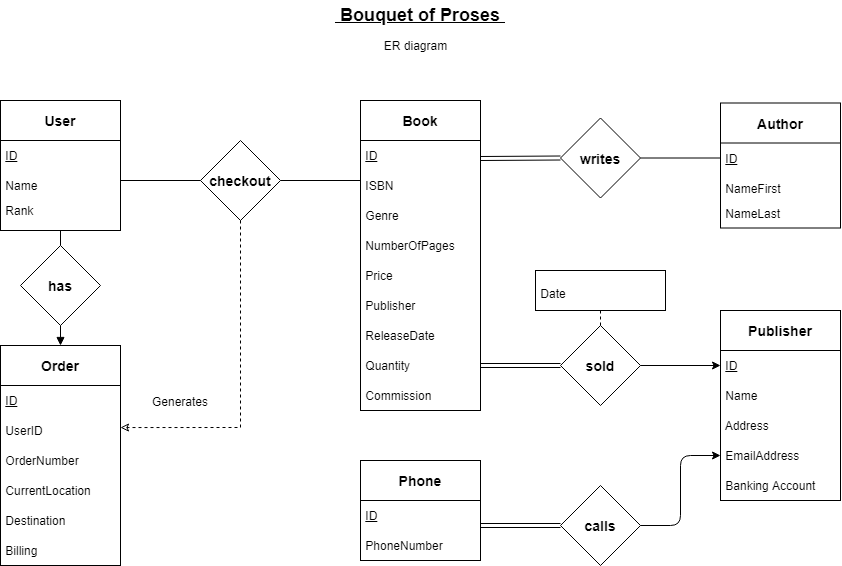

The diagram above was exported from draw.io. Its source (the exported page's mxGraphModel, read from the mxfile embedded in the PNG):
<mxGraphModel dx="812" dy="593" grid="1" gridSize="10" guides="1" tooltips="1" connect="1" arrows="1" fold="1" page="1" pageScale="1" pageWidth="850" pageHeight="1100" math="0" shadow="0">
  <root>
    <mxCell id="0" />
    <mxCell id="1" parent="0" />
    <mxCell id="-eGDzOuUCqbjrK850jfR-1" value="" style="rounded=0;whiteSpace=wrap;html=1;" parent="1" vertex="1">
      <mxGeometry x="360" y="120" width="120" height="310" as="geometry" />
    </mxCell>
    <mxCell id="-eGDzOuUCqbjrK850jfR-2" value="&amp;nbsp;&lt;u&gt;ID&lt;/u&gt;" style="text;html=1;strokeColor=none;fillColor=none;align=left;verticalAlign=middle;whiteSpace=wrap;rounded=0;" parent="1" vertex="1">
      <mxGeometry x="360" y="160" width="120" height="30" as="geometry" />
    </mxCell>
    <mxCell id="-eGDzOuUCqbjrK850jfR-3" value="&lt;b&gt;&lt;font style=&quot;font-size: 14px&quot;&gt;Book&lt;/font&gt;&lt;/b&gt;" style="text;html=1;strokeColor=none;fillColor=none;align=center;verticalAlign=middle;whiteSpace=wrap;rounded=0;" parent="1" vertex="1">
      <mxGeometry x="390" y="120" width="60" height="40" as="geometry" />
    </mxCell>
    <mxCell id="-eGDzOuUCqbjrK850jfR-4" value="&amp;nbsp;ISBN" style="text;html=1;strokeColor=none;fillColor=none;align=left;verticalAlign=middle;whiteSpace=wrap;rounded=0;" parent="1" vertex="1">
      <mxGeometry x="360" y="190" width="120" height="30" as="geometry" />
    </mxCell>
    <mxCell id="-eGDzOuUCqbjrK850jfR-5" value="&amp;nbsp;Price" style="text;html=1;strokeColor=none;fillColor=none;align=left;verticalAlign=middle;whiteSpace=wrap;rounded=0;" parent="1" vertex="1">
      <mxGeometry x="360" y="280" width="120" height="30" as="geometry" />
    </mxCell>
    <mxCell id="-eGDzOuUCqbjrK850jfR-6" value="&amp;nbsp;Publisher" style="text;html=1;strokeColor=none;fillColor=none;align=left;verticalAlign=middle;whiteSpace=wrap;rounded=0;" parent="1" vertex="1">
      <mxGeometry x="360" y="310" width="120" height="30" as="geometry" />
    </mxCell>
    <mxCell id="-eGDzOuUCqbjrK850jfR-7" value="&amp;nbsp;NumberOfPages" style="text;html=1;strokeColor=none;fillColor=none;align=left;verticalAlign=middle;whiteSpace=wrap;rounded=0;" parent="1" vertex="1">
      <mxGeometry x="360" y="250" width="120" height="30" as="geometry" />
    </mxCell>
    <mxCell id="-eGDzOuUCqbjrK850jfR-8" value="&amp;nbsp;Genre" style="text;html=1;strokeColor=none;fillColor=none;align=left;verticalAlign=middle;whiteSpace=wrap;rounded=0;" parent="1" vertex="1">
      <mxGeometry x="360" y="220" width="120" height="30" as="geometry" />
    </mxCell>
    <mxCell id="-eGDzOuUCqbjrK850jfR-9" value="&amp;nbsp;ReleaseDate" style="text;html=1;strokeColor=none;fillColor=none;align=left;verticalAlign=middle;whiteSpace=wrap;rounded=0;" parent="1" vertex="1">
      <mxGeometry x="360" y="340" width="120" height="30" as="geometry" />
    </mxCell>
    <mxCell id="-eGDzOuUCqbjrK850jfR-10" value="&amp;nbsp;Quantity" style="text;html=1;strokeColor=none;fillColor=none;align=left;verticalAlign=middle;whiteSpace=wrap;rounded=0;" parent="1" vertex="1">
      <mxGeometry x="360" y="370" width="120" height="30" as="geometry" />
    </mxCell>
    <mxCell id="-eGDzOuUCqbjrK850jfR-11" value="&amp;nbsp;Commission" style="text;html=1;strokeColor=none;fillColor=none;align=left;verticalAlign=middle;whiteSpace=wrap;rounded=0;" parent="1" vertex="1">
      <mxGeometry x="360" y="400" width="120" height="30" as="geometry" />
    </mxCell>
    <mxCell id="-eGDzOuUCqbjrK850jfR-13" value="" style="endArrow=none;html=1;rounded=0;fontSize=14;exitX=0;exitY=0;exitDx=0;exitDy=0;entryX=1;entryY=0;entryDx=0;entryDy=0;" parent="1" source="-eGDzOuUCqbjrK850jfR-2" target="-eGDzOuUCqbjrK850jfR-2" edge="1">
      <mxGeometry width="50" height="50" relative="1" as="geometry">
        <mxPoint x="540" y="360" as="sourcePoint" />
        <mxPoint x="590" y="310" as="targetPoint" />
      </mxGeometry>
    </mxCell>
    <mxCell id="-eGDzOuUCqbjrK850jfR-14" value="" style="rounded=0;whiteSpace=wrap;html=1;" parent="1" vertex="1">
      <mxGeometry x="720" y="122.5" width="120" height="125" as="geometry" />
    </mxCell>
    <mxCell id="-eGDzOuUCqbjrK850jfR-15" value="&amp;nbsp;&lt;u&gt;ID&lt;/u&gt;" style="text;html=1;strokeColor=none;fillColor=none;align=left;verticalAlign=middle;whiteSpace=wrap;rounded=0;" parent="1" vertex="1">
      <mxGeometry x="720" y="162.5" width="120" height="30" as="geometry" />
    </mxCell>
    <mxCell id="-eGDzOuUCqbjrK850jfR-16" value="&lt;span style=&quot;font-size: 14px&quot;&gt;&lt;b&gt;Author&lt;/b&gt;&lt;/span&gt;" style="text;html=1;strokeColor=none;fillColor=none;align=center;verticalAlign=middle;whiteSpace=wrap;rounded=0;" parent="1" vertex="1">
      <mxGeometry x="750" y="122.5" width="60" height="40" as="geometry" />
    </mxCell>
    <mxCell id="-eGDzOuUCqbjrK850jfR-19" value="&amp;nbsp;NameFirst" style="text;html=1;strokeColor=none;fillColor=none;align=left;verticalAlign=middle;whiteSpace=wrap;rounded=0;" parent="1" vertex="1">
      <mxGeometry x="720" y="192.5" width="120" height="30" as="geometry" />
    </mxCell>
    <mxCell id="-eGDzOuUCqbjrK850jfR-25" value="" style="endArrow=none;html=1;rounded=0;fontSize=14;exitX=0;exitY=0;exitDx=0;exitDy=0;entryX=1;entryY=0;entryDx=0;entryDy=0;" parent="1" source="-eGDzOuUCqbjrK850jfR-15" target="-eGDzOuUCqbjrK850jfR-15" edge="1">
      <mxGeometry width="50" height="50" relative="1" as="geometry">
        <mxPoint x="900" y="362.5" as="sourcePoint" />
        <mxPoint x="950" y="312.5" as="targetPoint" />
      </mxGeometry>
    </mxCell>
    <mxCell id="-eGDzOuUCqbjrK850jfR-26" value="&lt;b&gt;writes&lt;/b&gt;" style="rhombus;whiteSpace=wrap;html=1;fontSize=14;align=center;" parent="1" vertex="1">
      <mxGeometry x="560" y="137.5" width="80" height="80" as="geometry" />
    </mxCell>
    <mxCell id="-eGDzOuUCqbjrK850jfR-28" value="" style="endArrow=none;html=1;rounded=0;fontSize=14;exitX=0;exitY=0.5;exitDx=0;exitDy=0;startArrow=none;startFill=0;shape=link;" parent="1" source="-eGDzOuUCqbjrK850jfR-26" edge="1">
      <mxGeometry width="50" height="50" relative="1" as="geometry">
        <mxPoint x="610" y="360" as="sourcePoint" />
        <mxPoint x="480" y="178" as="targetPoint" />
      </mxGeometry>
    </mxCell>
    <mxCell id="-eGDzOuUCqbjrK850jfR-29" value="" style="rounded=0;whiteSpace=wrap;html=1;" parent="1" vertex="1">
      <mxGeometry x="720" y="330" width="120" height="190" as="geometry" />
    </mxCell>
    <mxCell id="-eGDzOuUCqbjrK850jfR-30" value="&amp;nbsp;&lt;u&gt;ID&lt;/u&gt;" style="text;html=1;strokeColor=none;fillColor=none;align=left;verticalAlign=middle;whiteSpace=wrap;rounded=0;" parent="1" vertex="1">
      <mxGeometry x="720" y="370" width="120" height="30" as="geometry" />
    </mxCell>
    <mxCell id="-eGDzOuUCqbjrK850jfR-31" value="&lt;span style=&quot;font-size: 14px&quot;&gt;&lt;b&gt;Publisher&lt;/b&gt;&lt;/span&gt;" style="text;html=1;strokeColor=none;fillColor=none;align=center;verticalAlign=middle;whiteSpace=wrap;rounded=0;" parent="1" vertex="1">
      <mxGeometry x="750" y="330" width="60" height="40" as="geometry" />
    </mxCell>
    <mxCell id="-eGDzOuUCqbjrK850jfR-32" value="&amp;nbsp;Name" style="text;html=1;strokeColor=none;fillColor=none;align=left;verticalAlign=middle;whiteSpace=wrap;rounded=0;" parent="1" vertex="1">
      <mxGeometry x="720" y="400" width="120" height="30" as="geometry" />
    </mxCell>
    <mxCell id="-eGDzOuUCqbjrK850jfR-33" value="&amp;nbsp;" style="text;html=1;strokeColor=none;fillColor=none;align=left;verticalAlign=middle;whiteSpace=wrap;rounded=0;" parent="1" vertex="1">
      <mxGeometry x="720" y="490" width="120" height="30" as="geometry" />
    </mxCell>
    <mxCell id="-eGDzOuUCqbjrK850jfR-34" value="&amp;nbsp;Banking Account" style="text;html=1;strokeColor=none;fillColor=none;align=left;verticalAlign=middle;whiteSpace=wrap;rounded=0;" parent="1" vertex="1">
      <mxGeometry x="720" y="490" width="120" height="30" as="geometry" />
    </mxCell>
    <mxCell id="-eGDzOuUCqbjrK850jfR-35" value="&amp;nbsp;EmailAddress" style="text;html=1;strokeColor=none;fillColor=none;align=left;verticalAlign=middle;whiteSpace=wrap;rounded=0;" parent="1" vertex="1">
      <mxGeometry x="720" y="460" width="120" height="30" as="geometry" />
    </mxCell>
    <mxCell id="-eGDzOuUCqbjrK850jfR-36" value="&amp;nbsp;Address" style="text;html=1;strokeColor=none;fillColor=none;align=left;verticalAlign=middle;whiteSpace=wrap;rounded=0;" parent="1" vertex="1">
      <mxGeometry x="720" y="430" width="120" height="30" as="geometry" />
    </mxCell>
    <mxCell id="-eGDzOuUCqbjrK850jfR-40" value="" style="endArrow=none;html=1;rounded=0;fontSize=14;exitX=0;exitY=0;exitDx=0;exitDy=0;entryX=1;entryY=0;entryDx=0;entryDy=0;" parent="1" source="-eGDzOuUCqbjrK850jfR-30" target="-eGDzOuUCqbjrK850jfR-30" edge="1">
      <mxGeometry width="50" height="50" relative="1" as="geometry">
        <mxPoint x="900" y="570" as="sourcePoint" />
        <mxPoint x="950" y="520" as="targetPoint" />
      </mxGeometry>
    </mxCell>
    <mxCell id="-eGDzOuUCqbjrK850jfR-42" value="&lt;b&gt;sold&lt;/b&gt;" style="rhombus;whiteSpace=wrap;html=1;fontSize=14;align=center;" parent="1" vertex="1">
      <mxGeometry x="560" y="345" width="80" height="80" as="geometry" />
    </mxCell>
    <mxCell id="-eGDzOuUCqbjrK850jfR-43" value="" style="endArrow=classic;html=1;rounded=0;fontSize=14;exitX=1;exitY=0.5;exitDx=0;exitDy=0;entryX=0;entryY=0.5;entryDx=0;entryDy=0;endFill=1;" parent="1" source="-eGDzOuUCqbjrK850jfR-42" target="-eGDzOuUCqbjrK850jfR-30" edge="1">
      <mxGeometry width="50" height="50" relative="1" as="geometry">
        <mxPoint x="620" y="390" as="sourcePoint" />
        <mxPoint x="670" y="340" as="targetPoint" />
      </mxGeometry>
    </mxCell>
    <mxCell id="-eGDzOuUCqbjrK850jfR-44" value="" style="endArrow=none;html=1;rounded=0;fontSize=14;exitX=0;exitY=0.5;exitDx=0;exitDy=0;entryX=1;entryY=0.5;entryDx=0;entryDy=0;shape=link;" parent="1" source="-eGDzOuUCqbjrK850jfR-42" target="-eGDzOuUCqbjrK850jfR-10" edge="1">
      <mxGeometry width="50" height="50" relative="1" as="geometry">
        <mxPoint x="620" y="390" as="sourcePoint" />
        <mxPoint x="670" y="340" as="targetPoint" />
      </mxGeometry>
    </mxCell>
    <mxCell id="-eGDzOuUCqbjrK850jfR-45" value="" style="rounded=0;whiteSpace=wrap;html=1;fontSize=14;align=center;" parent="1" vertex="1">
      <mxGeometry x="535" y="290" width="130" height="40" as="geometry" />
    </mxCell>
    <mxCell id="-eGDzOuUCqbjrK850jfR-46" value="&amp;nbsp;Date" style="text;html=1;strokeColor=none;fillColor=none;align=left;verticalAlign=middle;whiteSpace=wrap;rounded=0;" parent="1" vertex="1">
      <mxGeometry x="535" y="300" width="120" height="25" as="geometry" />
    </mxCell>
    <mxCell id="-eGDzOuUCqbjrK850jfR-47" value="" style="endArrow=none;html=1;rounded=0;fontSize=14;exitX=0.5;exitY=0;exitDx=0;exitDy=0;entryX=0.5;entryY=1;entryDx=0;entryDy=0;dashed=1;" parent="1" source="-eGDzOuUCqbjrK850jfR-42" target="-eGDzOuUCqbjrK850jfR-45" edge="1">
      <mxGeometry width="50" height="50" relative="1" as="geometry">
        <mxPoint x="620" y="390" as="sourcePoint" />
        <mxPoint x="670" y="340" as="targetPoint" />
      </mxGeometry>
    </mxCell>
    <mxCell id="-eGDzOuUCqbjrK850jfR-50" value="" style="endArrow=none;html=1;rounded=0;fontSize=14;exitX=1;exitY=0.5;exitDx=0;exitDy=0;entryX=0;entryY=0.5;entryDx=0;entryDy=0;" parent="1" source="-eGDzOuUCqbjrK850jfR-26" target="-eGDzOuUCqbjrK850jfR-15" edge="1">
      <mxGeometry width="50" height="50" relative="1" as="geometry">
        <mxPoint x="620" y="290" as="sourcePoint" />
        <mxPoint x="670" y="240" as="targetPoint" />
      </mxGeometry>
    </mxCell>
    <mxCell id="-eGDzOuUCqbjrK850jfR-52" value="&lt;b&gt;&lt;font style=&quot;font-size: 18px&quot;&gt;&lt;u&gt;&amp;nbsp;Bouquet of Proses&amp;nbsp;&lt;/u&gt;&lt;/font&gt;&lt;/b&gt;" style="text;html=1;strokeColor=none;fillColor=none;align=center;verticalAlign=middle;whiteSpace=wrap;rounded=0;fontSize=14;" parent="1" vertex="1">
      <mxGeometry x="325" y="20" width="190" height="30" as="geometry" />
    </mxCell>
    <mxCell id="-eGDzOuUCqbjrK850jfR-53" value="" style="rounded=0;whiteSpace=wrap;html=1;" parent="1" vertex="1">
      <mxGeometry y="120" width="120" height="130" as="geometry" />
    </mxCell>
    <mxCell id="-eGDzOuUCqbjrK850jfR-54" value="&amp;nbsp;&lt;u&gt;ID&lt;/u&gt;" style="text;html=1;strokeColor=none;fillColor=none;align=left;verticalAlign=middle;whiteSpace=wrap;rounded=0;" parent="1" vertex="1">
      <mxGeometry y="160" width="120" height="30" as="geometry" />
    </mxCell>
    <mxCell id="-eGDzOuUCqbjrK850jfR-55" value="&lt;span style=&quot;font-size: 14px&quot;&gt;&lt;b&gt;User&lt;/b&gt;&lt;/span&gt;" style="text;html=1;strokeColor=none;fillColor=none;align=center;verticalAlign=middle;whiteSpace=wrap;rounded=0;" parent="1" vertex="1">
      <mxGeometry x="30" y="120" width="60" height="40" as="geometry" />
    </mxCell>
    <mxCell id="-eGDzOuUCqbjrK850jfR-56" value="&amp;nbsp;Name" style="text;html=1;strokeColor=none;fillColor=none;align=left;verticalAlign=middle;whiteSpace=wrap;rounded=0;" parent="1" vertex="1">
      <mxGeometry y="190" width="110" height="30" as="geometry" />
    </mxCell>
    <mxCell id="-eGDzOuUCqbjrK850jfR-64" value="" style="endArrow=none;html=1;rounded=0;fontSize=14;exitX=0;exitY=0;exitDx=0;exitDy=0;entryX=1;entryY=0;entryDx=0;entryDy=0;" parent="1" source="-eGDzOuUCqbjrK850jfR-54" target="-eGDzOuUCqbjrK850jfR-54" edge="1">
      <mxGeometry width="50" height="50" relative="1" as="geometry">
        <mxPoint x="180" y="360" as="sourcePoint" />
        <mxPoint x="230" y="310" as="targetPoint" />
      </mxGeometry>
    </mxCell>
    <mxCell id="-eGDzOuUCqbjrK850jfR-65" value="&amp;nbsp;Rank" style="text;html=1;strokeColor=none;fillColor=none;align=left;verticalAlign=middle;whiteSpace=wrap;rounded=0;" parent="1" vertex="1">
      <mxGeometry y="220" width="120" height="20" as="geometry" />
    </mxCell>
    <mxCell id="-eGDzOuUCqbjrK850jfR-72" value="" style="rounded=0;whiteSpace=wrap;html=1;" parent="1" vertex="1">
      <mxGeometry y="365" width="120" height="220" as="geometry" />
    </mxCell>
    <mxCell id="-eGDzOuUCqbjrK850jfR-73" value="&amp;nbsp;&lt;u&gt;ID&lt;/u&gt;" style="text;html=1;strokeColor=none;fillColor=none;align=left;verticalAlign=middle;whiteSpace=wrap;rounded=0;" parent="1" vertex="1">
      <mxGeometry y="405" width="120" height="30" as="geometry" />
    </mxCell>
    <mxCell id="-eGDzOuUCqbjrK850jfR-74" value="&lt;span style=&quot;font-size: 14px&quot;&gt;&lt;b&gt;Order&lt;/b&gt;&lt;/span&gt;" style="text;html=1;strokeColor=none;fillColor=none;align=center;verticalAlign=middle;whiteSpace=wrap;rounded=0;" parent="1" vertex="1">
      <mxGeometry x="30" y="367.5" width="60" height="35" as="geometry" />
    </mxCell>
    <mxCell id="-eGDzOuUCqbjrK850jfR-75" value="&amp;nbsp;OrderNumber" style="text;html=1;strokeColor=none;fillColor=none;align=left;verticalAlign=middle;whiteSpace=wrap;rounded=0;" parent="1" vertex="1">
      <mxGeometry y="465" width="120" height="30" as="geometry" />
    </mxCell>
    <mxCell id="-eGDzOuUCqbjrK850jfR-76" value="&amp;nbsp;Billing" style="text;html=1;strokeColor=none;fillColor=none;align=left;verticalAlign=middle;whiteSpace=wrap;rounded=0;" parent="1" vertex="1">
      <mxGeometry y="555" width="120" height="30" as="geometry" />
    </mxCell>
    <mxCell id="-eGDzOuUCqbjrK850jfR-78" value="&amp;nbsp;Destination" style="text;html=1;strokeColor=none;fillColor=none;align=left;verticalAlign=middle;whiteSpace=wrap;rounded=0;" parent="1" vertex="1">
      <mxGeometry y="525" width="120" height="30" as="geometry" />
    </mxCell>
    <mxCell id="-eGDzOuUCqbjrK850jfR-79" value="&amp;nbsp;CurrentLocation" style="text;html=1;strokeColor=none;fillColor=none;align=left;verticalAlign=middle;whiteSpace=wrap;rounded=0;" parent="1" vertex="1">
      <mxGeometry y="495" width="120" height="30" as="geometry" />
    </mxCell>
    <mxCell id="-eGDzOuUCqbjrK850jfR-83" value="" style="endArrow=none;html=1;rounded=0;fontSize=14;exitX=0;exitY=0;exitDx=0;exitDy=0;entryX=1;entryY=0;entryDx=0;entryDy=0;" parent="1" source="-eGDzOuUCqbjrK850jfR-73" target="-eGDzOuUCqbjrK850jfR-73" edge="1">
      <mxGeometry width="50" height="50" relative="1" as="geometry">
        <mxPoint x="180" y="605" as="sourcePoint" />
        <mxPoint x="230" y="555" as="targetPoint" />
      </mxGeometry>
    </mxCell>
    <mxCell id="-eGDzOuUCqbjrK850jfR-84" value="&amp;nbsp;UserID" style="text;html=1;strokeColor=none;fillColor=none;align=left;verticalAlign=middle;whiteSpace=wrap;rounded=0;" parent="1" vertex="1">
      <mxGeometry y="435" width="100" height="30" as="geometry" />
    </mxCell>
    <mxCell id="-eGDzOuUCqbjrK850jfR-86" value="&lt;b&gt;checkout&lt;/b&gt;" style="rhombus;whiteSpace=wrap;html=1;fontSize=14;align=center;" parent="1" vertex="1">
      <mxGeometry x="200" y="160" width="80" height="80" as="geometry" />
    </mxCell>
    <mxCell id="-eGDzOuUCqbjrK850jfR-88" value="" style="endArrow=none;html=1;rounded=0;fontSize=18;entryX=0;entryY=0.5;entryDx=0;entryDy=0;" parent="1" target="-eGDzOuUCqbjrK850jfR-86" edge="1">
      <mxGeometry width="50" height="50" relative="1" as="geometry">
        <mxPoint x="120" y="200" as="sourcePoint" />
        <mxPoint x="440" y="320" as="targetPoint" />
      </mxGeometry>
    </mxCell>
    <mxCell id="-eGDzOuUCqbjrK850jfR-90" value="" style="endArrow=none;html=1;rounded=0;fontSize=18;entryX=1;entryY=0.5;entryDx=0;entryDy=0;" parent="1" target="-eGDzOuUCqbjrK850jfR-86" edge="1">
      <mxGeometry width="50" height="50" relative="1" as="geometry">
        <mxPoint x="360" y="200" as="sourcePoint" />
        <mxPoint x="440" y="320" as="targetPoint" />
      </mxGeometry>
    </mxCell>
    <mxCell id="-eGDzOuUCqbjrK850jfR-91" value="" style="endArrow=classic;html=1;rounded=0;fontSize=18;exitX=0.5;exitY=1;exitDx=0;exitDy=0;entryX=1;entryY=0.373;entryDx=0;entryDy=0;entryPerimeter=0;startArrow=none;startFill=0;endFill=0;dashed=1;" parent="1" source="-eGDzOuUCqbjrK850jfR-86" target="-eGDzOuUCqbjrK850jfR-72" edge="1">
      <mxGeometry width="50" height="50" relative="1" as="geometry">
        <mxPoint x="390" y="370" as="sourcePoint" />
        <mxPoint x="240" y="440" as="targetPoint" />
        <Array as="points">
          <mxPoint x="240" y="447" />
        </Array>
      </mxGeometry>
    </mxCell>
    <mxCell id="-eGDzOuUCqbjrK850jfR-94" value="&lt;font style=&quot;font-size: 12px&quot;&gt;Generates&lt;/font&gt;" style="text;html=1;strokeColor=none;fillColor=none;align=center;verticalAlign=middle;whiteSpace=wrap;rounded=0;fontSize=18;" parent="1" vertex="1">
      <mxGeometry x="150" y="405" width="60" height="30" as="geometry" />
    </mxCell>
    <mxCell id="-eGDzOuUCqbjrK850jfR-95" value="&lt;b&gt;has&lt;/b&gt;" style="rhombus;whiteSpace=wrap;html=1;fontSize=14;align=center;" parent="1" vertex="1">
      <mxGeometry x="20" y="265" width="80" height="80" as="geometry" />
    </mxCell>
    <mxCell id="-eGDzOuUCqbjrK850jfR-96" value="" style="endArrow=none;html=1;rounded=0;fontSize=12;exitX=0.5;exitY=0;exitDx=0;exitDy=0;entryX=0.5;entryY=1;entryDx=0;entryDy=0;" parent="1" source="-eGDzOuUCqbjrK850jfR-95" target="-eGDzOuUCqbjrK850jfR-53" edge="1">
      <mxGeometry width="50" height="50" relative="1" as="geometry">
        <mxPoint x="390" y="360" as="sourcePoint" />
        <mxPoint x="440" y="310" as="targetPoint" />
      </mxGeometry>
    </mxCell>
    <mxCell id="-eGDzOuUCqbjrK850jfR-97" value="" style="endArrow=none;html=1;rounded=0;fontSize=12;entryX=0.5;entryY=1;entryDx=0;entryDy=0;exitX=0.5;exitY=0;exitDx=0;exitDy=0;startArrow=block;startFill=1;" parent="1" source="-eGDzOuUCqbjrK850jfR-72" target="-eGDzOuUCqbjrK850jfR-95" edge="1">
      <mxGeometry width="50" height="50" relative="1" as="geometry">
        <mxPoint x="120" y="345" as="sourcePoint" />
        <mxPoint x="440" y="310" as="targetPoint" />
      </mxGeometry>
    </mxCell>
    <mxCell id="-eGDzOuUCqbjrK850jfR-100" value="" style="rounded=0;whiteSpace=wrap;html=1;" parent="1" vertex="1">
      <mxGeometry x="360" y="480" width="120" height="100" as="geometry" />
    </mxCell>
    <mxCell id="-eGDzOuUCqbjrK850jfR-101" value="&amp;nbsp;&lt;u&gt;ID&lt;/u&gt;" style="text;html=1;strokeColor=none;fillColor=none;align=left;verticalAlign=middle;whiteSpace=wrap;rounded=0;" parent="1" vertex="1">
      <mxGeometry x="360" y="520" width="110" height="30" as="geometry" />
    </mxCell>
    <mxCell id="-eGDzOuUCqbjrK850jfR-102" value="&lt;span style=&quot;font-size: 14px&quot;&gt;&lt;b&gt;Phone&lt;/b&gt;&lt;/span&gt;" style="text;html=1;strokeColor=none;fillColor=none;align=center;verticalAlign=middle;whiteSpace=wrap;rounded=0;" parent="1" vertex="1">
      <mxGeometry x="390" y="480" width="60" height="40" as="geometry" />
    </mxCell>
    <mxCell id="-eGDzOuUCqbjrK850jfR-103" value="&amp;nbsp;PhoneNumber" style="text;html=1;strokeColor=none;fillColor=none;align=left;verticalAlign=middle;whiteSpace=wrap;rounded=0;" parent="1" vertex="1">
      <mxGeometry x="360" y="550" width="100" height="30" as="geometry" />
    </mxCell>
    <mxCell id="-eGDzOuUCqbjrK850jfR-105" value="&lt;b&gt;calls&lt;/b&gt;" style="rhombus;whiteSpace=wrap;html=1;fontSize=14;align=center;" parent="1" vertex="1">
      <mxGeometry x="560" y="505" width="80" height="80" as="geometry" />
    </mxCell>
    <mxCell id="-eGDzOuUCqbjrK850jfR-106" value="" style="endArrow=classic;html=1;rounded=1;fontSize=12;exitX=1;exitY=0.5;exitDx=0;exitDy=0;entryX=0;entryY=0.5;entryDx=0;entryDy=0;endFill=1;" parent="1" source="-eGDzOuUCqbjrK850jfR-105" target="-eGDzOuUCqbjrK850jfR-35" edge="1">
      <mxGeometry width="50" height="50" relative="1" as="geometry">
        <mxPoint x="690" y="570" as="sourcePoint" />
        <mxPoint x="740" y="520" as="targetPoint" />
        <Array as="points">
          <mxPoint x="680" y="545" />
          <mxPoint x="680" y="475" />
        </Array>
      </mxGeometry>
    </mxCell>
    <mxCell id="-eGDzOuUCqbjrK850jfR-108" value="" style="endArrow=none;html=1;rounded=1;fontSize=12;exitX=0;exitY=0.5;exitDx=0;exitDy=0;entryX=1;entryY=0.65;entryDx=0;entryDy=0;entryPerimeter=0;shape=link;" parent="1" source="-eGDzOuUCqbjrK850jfR-105" target="-eGDzOuUCqbjrK850jfR-100" edge="1">
      <mxGeometry width="50" height="50" relative="1" as="geometry">
        <mxPoint x="690" y="570" as="sourcePoint" />
        <mxPoint x="500" y="550" as="targetPoint" />
      </mxGeometry>
    </mxCell>
    <mxCell id="-eGDzOuUCqbjrK850jfR-109" value="" style="endArrow=none;html=1;rounded=1;fontSize=12;" parent="1" edge="1">
      <mxGeometry width="50" height="50" relative="1" as="geometry">
        <mxPoint x="360" y="520" as="sourcePoint" />
        <mxPoint x="480" y="520" as="targetPoint" />
      </mxGeometry>
    </mxCell>
    <mxCell id="-eGDzOuUCqbjrK850jfR-110" value="&amp;nbsp;NameLast" style="text;html=1;strokeColor=none;fillColor=none;align=left;verticalAlign=middle;whiteSpace=wrap;rounded=0;" parent="1" vertex="1">
      <mxGeometry x="720" y="217.5" width="120" height="30" as="geometry" />
    </mxCell>
    <mxCell id="IhytuG_kWtyUUSVINrBe-1" value="ER diagram" style="text;html=1;strokeColor=none;fillColor=none;align=center;verticalAlign=middle;whiteSpace=wrap;rounded=0;" vertex="1" parent="1">
      <mxGeometry x="377.5" y="50" width="75" height="30" as="geometry" />
    </mxCell>
  </root>
</mxGraphModel>